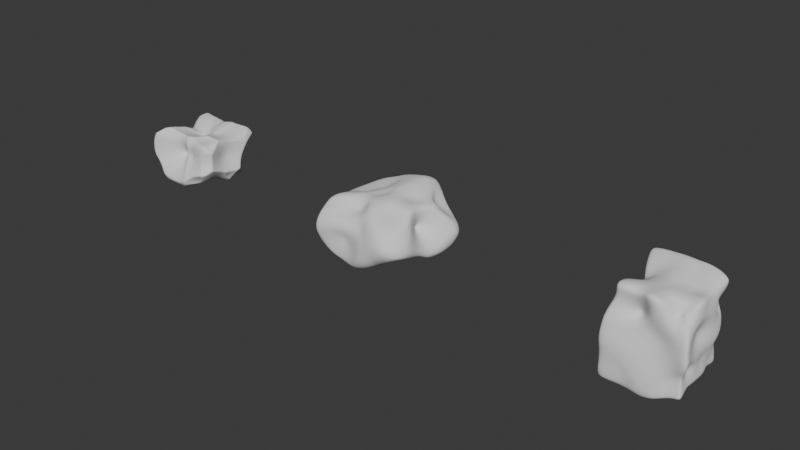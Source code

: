# Source: PCG_Rock_ControlledVariation.blend  (saved by Blender 5.2.44; exported with 4.5.12 LTS)
import bpy
from mathutils import Matrix  # noqa: F401  (used for matrix-valued properties, if any)

bpy.ops.wm.read_factory_settings(use_empty=True)
scene = bpy.context.scene
scene.name = 'Scene'

# ---- collections
col_collection = bpy.data.collections.new('Collection'); scene.collection.children.link(col_collection)

# ---- node groups
ng_pcg_rock_nodes = bpy.data.node_groups.new('PCG Rock Nodes', 'GeometryNodeTree')
_s = ng_pcg_rock_nodes.interface.new_socket(name='geometry', in_out='OUTPUT', socket_type='NodeSocketGeometry')
_s = ng_pcg_rock_nodes.interface.new_socket(name='Geometry', in_out='INPUT', socket_type='NodeSocketGeometry')
_s = ng_pcg_rock_nodes.interface.new_socket(name='Rock Sub-Surf', in_out='INPUT', socket_type='NodeSocketInt')
_s.default_value = 4
_s.min_value = 0
_s.max_value = 6
_s = ng_pcg_rock_nodes.interface.new_socket(name='Detail Sub-Surf', in_out='INPUT', socket_type='NodeSocketInt')
_s.default_value = 1
_s.min_value = 0
_s.max_value = 6
_s = ng_pcg_rock_nodes.interface.new_socket(name='Random Shape', in_out='INPUT', socket_type='NodeSocketFloat')
_s.subtype = 'FACTOR'
_s.min_value = 0.0
_s.max_value = 1.0
_s = ng_pcg_rock_nodes.interface.new_socket(name='Rock Edge Size', in_out='INPUT', socket_type='NodeSocketFloat')
_s.default_value = 5.0
_s.min_value = -1000.0
_s.max_value = 1000.0
_s = ng_pcg_rock_nodes.interface.new_socket(name='Edge Crease', in_out='INPUT', socket_type='NodeSocketFloat')
_s.subtype = 'FACTOR'
_s.min_value = 0.0
_s.max_value = 1.0
_s = ng_pcg_rock_nodes.interface.new_socket(name='Edge Smoothness', in_out='INPUT', socket_type='NodeSocketFloat')
_s.subtype = 'FACTOR'
_s.default_value = 1.0
_s.min_value = 0.0
_s.max_value = 1.0
_s = ng_pcg_rock_nodes.interface.new_socket(name='Rock Scale', in_out='INPUT', socket_type='NodeSocketVector')
_s.subtype = 'XYZ'
_s.default_value = (1.0, 1.0, 1.0)
ng_pcg_rock_nodes.is_modifier = True
_N = ng_pcg_rock_nodes.nodes; _L = ng_pcg_rock_nodes.links
n0 = _N.new('NodeGroupInput'); n0.name = 'Group Input'; n0.location = (-686, -4)
n1 = _N.new('NodeGroupOutput'); n1.name = 'Group Output'; n1.location = (1164, 2)
n2 = _N.new('GeometryNodeSubdivisionSurface'); n2.name = 'Subdivision Surface'; n2.location = (-503, -5)
n2.width = 160
n3 = _N.new('GeometryNodeTransform'); n3.name = 'Transform Geometry'; n3.location = (-287, -5)
n3.width = 160
n4 = _N.new('GeometryNodeSubdivisionSurface'); n4.name = 'Subdivision Surface.001'; n4.location = (32, -39)
n4.width = 160
n5 = _N.new('GeometryNodeSetPosition'); n5.name = 'Set Position'; n5.location = (692, -36)
n6 = _N.new('GeometryNodeInputPosition'); n6.name = 'Position'; n6.location = (49, -264)
n7 = _N.new('ShaderNodeVectorMath'); n7.name = 'Vector Math'; n7.location = (410, -215)
n7.operation = 'MULTIPLY'
n8 = _N.new('ShaderNodeTexVoronoi'); n8.name = 'Voronoi Texture'; n8.location = (30, -334)
n8.width = 160
n8.voronoi_dimensions = '4D'
n8.feature = 'SMOOTH_F1'
n9 = _N.new('ShaderNodeMapRange'); n9.name = 'Map Range'; n9.location = (231, -330)
n9.inputs[1].default_value = -0.24
n9.inputs[2].default_value = 0.91
n9.inputs[3].default_value = 0.22
n10 = _N.new('NodeFrame'); n10.name = 'Frame'; n10.location = (-93, 34)
n10.label = 'Base Shape'
n10.width = 862
n11 = _N.new('GeometryNodeSetShadeSmooth'); n11.name = 'Set Shade Smooth'; n11.location = (985, 26)
n4.parent = n10
n5.parent = n10
n6.parent = n10
n7.parent = n10
n8.parent = n10
n9.parent = n10
_L.new(n0.outputs[0], n2.inputs[0])
_L.new(n2.outputs[0], n3.inputs[0])
_L.new(n0.outputs[1], n2.inputs[1])
_L.new(n3.outputs[0], n4.inputs[0])
_L.new(n0.outputs[2], n4.inputs[1])
_L.new(n4.outputs[0], n5.inputs[0])
_L.new(n6.outputs[0], n7.inputs[0])
_L.new(n7.outputs[0], n5.inputs[2])
_L.new(n9.outputs[0], n7.inputs[1])
_L.new(n8.outputs[0], n9.inputs[0])
_L.new(n11.outputs[0], n1.inputs[0])
_L.new(n0.outputs[3], n8.inputs[1])
_L.new(n0.outputs[4], n8.inputs[2])
_L.new(n0.outputs[5], n2.inputs[2])
_L.new(n0.outputs[6], n8.inputs[6])
_L.new(n0.outputs[7], n3.inputs[3])
_L.new(n5.outputs[0], n11.inputs[0])
n1.is_active_output = True

# ---- world
world_world = bpy.data.worlds.new('World'); scene.world = world_world
world_world.use_nodes = True; world_world.node_tree.nodes.clear()
_N = world_world.node_tree.nodes; _L = world_world.node_tree.links
n0 = _N.new('ShaderNodeOutputWorld'); n0.name = 'World Output'; n0.location = (200, 100)
n1 = _N.new('ShaderNodeBackground'); n1.name = 'Background'; n1.location = (-200, 100)
n1.inputs[0].default_value = (0.05088, 0.05088, 0.05088, 1.0)
_L.new(n1.outputs[0], n0.inputs[0])
n0.is_active_output = True
world_world.color = (0.05088, 0.05088, 0.05088)
world_world.sun_shadow_jitter_overblur = 0.0

# ---- meshes
me_cube_001 = bpy.data.meshes.new('Cube.001')
me_cube_001.from_pydata([(-1.0, -1.0, -1.0), (-1.0, -1.0, 1.0), (-1.0, 1.0, -1.0), (-1.0, 1.0, 1.0), (1.0, -1.0, -1.0), (1.0, -1.0, 1.0), (1.0, 1.0, -1.0), (1.0, 1.0, 1.0)], [], [(0, 1, 3, 2), (2, 3, 7, 6), (6, 7, 5, 4), (4, 5, 1, 0), (2, 6, 4, 0), (7, 3, 1, 5)])
_uv = me_cube_001.uv_layers.new(name='UVMap')
_uv.uv.foreach_set('vector', [0.375, 0.0, 0.625, 0.0, 0.625, 0.25, 0.375, 0.25, 0.375, 0.25, 0.625, 0.25, 0.625, 0.5, 0.375, 0.5, 0.375, 0.5, 0.625, 0.5, 0.625, 0.75, 0.375, 0.75, 0.375, 0.75, 0.625, 0.75, 0.625, 1.0, 0.375, 1.0, 0.125, 0.5, 0.375, 0.5, 0.375, 0.75, 0.125, 0.75, 0.625, 0.5, 0.875, 0.5, 0.875, 0.75, 0.625, 0.75])
me_cube_001.update()
me_cube_002 = bpy.data.meshes.new('Cube.002')
me_cube_002.from_pydata([(-1.0, -1.0, -1.0), (-1.0, -1.0, 1.0), (-1.0, 1.0, -1.0), (-1.0, 1.0, 1.0), (1.0, -1.0, -1.0), (1.0, -1.0, 1.0), (1.0, 1.0, -1.0), (1.0, 1.0, 1.0)], [], [(0, 1, 3, 2), (2, 3, 7, 6), (6, 7, 5, 4), (4, 5, 1, 0), (2, 6, 4, 0), (7, 3, 1, 5)])
_uv = me_cube_002.uv_layers.new(name='UVMap')
_uv.uv.foreach_set('vector', [0.375, 0.0, 0.625, 0.0, 0.625, 0.25, 0.375, 0.25, 0.375, 0.25, 0.625, 0.25, 0.625, 0.5, 0.375, 0.5, 0.375, 0.5, 0.625, 0.5, 0.625, 0.75, 0.375, 0.75, 0.375, 0.75, 0.625, 0.75, 0.625, 1.0, 0.375, 1.0, 0.125, 0.5, 0.375, 0.5, 0.375, 0.75, 0.125, 0.75, 0.625, 0.5, 0.875, 0.5, 0.875, 0.75, 0.625, 0.75])
me_cube_002.update()
me_cube_003 = bpy.data.meshes.new('Cube.003')
me_cube_003.from_pydata([(-1.0, -1.0, -1.0), (-1.0, -1.0, 1.0), (-1.0, 1.0, -1.0), (-1.0, 1.0, 1.0), (1.0, -1.0, -1.0), (1.0, -1.0, 1.0), (1.0, 1.0, -1.0), (1.0, 1.0, 1.0)], [], [(0, 1, 3, 2), (2, 3, 7, 6), (6, 7, 5, 4), (4, 5, 1, 0), (2, 6, 4, 0), (7, 3, 1, 5)])
_uv = me_cube_003.uv_layers.new(name='UVMap')
_uv.uv.foreach_set('vector', [0.375, 0.0, 0.625, 0.0, 0.625, 0.25, 0.375, 0.25, 0.375, 0.25, 0.625, 0.25, 0.625, 0.5, 0.375, 0.5, 0.375, 0.5, 0.625, 0.5, 0.625, 0.75, 0.375, 0.75, 0.375, 0.75, 0.625, 0.75, 0.625, 1.0, 0.375, 1.0, 0.125, 0.5, 0.375, 0.5, 0.375, 0.75, 0.125, 0.75, 0.625, 0.5, 0.875, 0.5, 0.875, 0.75, 0.625, 0.75])
me_cube_003.update()

# ---- objects
ob_cube = bpy.data.objects.new('Cube', me_cube_001)
ob_cube_001 = bpy.data.objects.new('Cube.001', me_cube_002)
ob_cube_002 = bpy.data.objects.new('Cube.002', me_cube_003)

# ---- transforms, parenting, visibility, modifiers, constraints
ob_cube.location = (-5.745, 0.0, 0.0)
_m = ob_cube.modifiers.new('GeometryNodes', 'NODES')
_m.node_group = ng_pcg_rock_nodes
_gi = [s.identifier for s in ng_pcg_rock_nodes.interface.items_tree if s.item_type == 'SOCKET' and s.in_out == 'INPUT']
_m[_gi[2]] = 2  # 'Detail Sub-Surf'
_m[_gi[3]] = 1.0  # 'Random Shape'
_m[_gi[4]] = 1.24  # 'Rock Edge Size'
_m[_gi[5]] = 0.3385  # 'Edge Crease'
_m[_gi[6]] = 0.0  # 'Edge Smoothness'
_m[_gi[7]] = (1.0, 1.0, 0.7)  # 'Rock Scale'
ob_cube_001.location = (6.278, 0.0, 0.0)
_m = ob_cube_001.modifiers.new('PCG Rock Nodes', 'NODES')
_m.node_group = ng_pcg_rock_nodes
_gi = [s.identifier for s in ng_pcg_rock_nodes.interface.items_tree if s.item_type == 'SOCKET' and s.in_out == 'INPUT']
_m[_gi[2]] = 2  # 'Detail Sub-Surf'
_m[_gi[3]] = 0.4077  # 'Random Shape'
_m[_gi[4]] = 0.98  # 'Rock Edge Size'
_m[_gi[5]] = 0.7  # 'Edge Crease'
_m[_gi[7]] = (1.0, 1.0, 1.2)  # 'Rock Scale'
_m.show_group_selector = False
ob_cube_002.location = (0.0, 0.0, 0.0)
_m = ob_cube_002.modifiers.new('PCG Rock Nodes', 'NODES')
_m.node_group = ng_pcg_rock_nodes
_gi = [s.identifier for s in ng_pcg_rock_nodes.interface.items_tree if s.item_type == 'SOCKET' and s.in_out == 'INPUT']
_m[_gi[2]] = 2  # 'Detail Sub-Surf'
_m[_gi[3]] = 0.5308  # 'Random Shape'
_m[_gi[4]] = 0.94  # 'Rock Edge Size'
_m[_gi[5]] = 0.1615  # 'Edge Crease'
_m[_gi[6]] = 0.5077  # 'Edge Smoothness'
_m[_gi[7]] = (1.71, 1.66, 1.0)  # 'Rock Scale'
_m.show_group_selector = False

# ---- collection membership
col_collection.objects.link(ob_cube)
col_collection.objects.link(ob_cube_001)
col_collection.objects.link(ob_cube_002)

# ---- scene / render settings (as saved in the file)
scene.frame_start = 1; scene.frame_end = 250; scene.frame_set(1)
scene.render.engine = 'BLENDER_EEVEE_NEXT'
scene.render.bake_bias = 0.0
scene.render.bake_samples = 0
scene.render.compositor_device = 'GPU'
scene.eevee.use_volume_custom_range = False
scene.eevee.fast_gi_thickness_near = 0.1
scene.eevee.fast_gi_thickness_far = 0.0
scene.eevee.ray_tracing_options.screen_trace_thickness = 0.1
bpy.context.view_layer.update()

# ---- added for rendering (the .blend has no active camera and no usable light): camera, sun
cam_auto = bpy.data.cameras.new('AutoCamera')
cam_auto.lens = 50.0
cam_auto.sensor_width = 36.0
cam_auto.clip_end = 1000.0
ob_auto_camera = bpy.data.objects.new('AutoCamera', cam_auto)
scene.collection.objects.link(ob_auto_camera)
ob_auto_camera.location = (13.2314, -15.6273, 10.3906)
ob_auto_camera.rotation_euler = (1.09748, -7.21219e-08, 0.694738)
scene.camera = ob_auto_camera
light_auto_sun = bpy.data.lights.new('AutoSun', 'SUN')
light_auto_sun.energy = 3.0
light_auto_sun.angle = 0.0523599
ob_auto_sun = bpy.data.objects.new('AutoSun', light_auto_sun)
scene.collection.objects.link(ob_auto_sun)
ob_auto_sun.rotation_euler = (0.872665, 0.174533, 0.523599)
bpy.context.view_layer.update()

